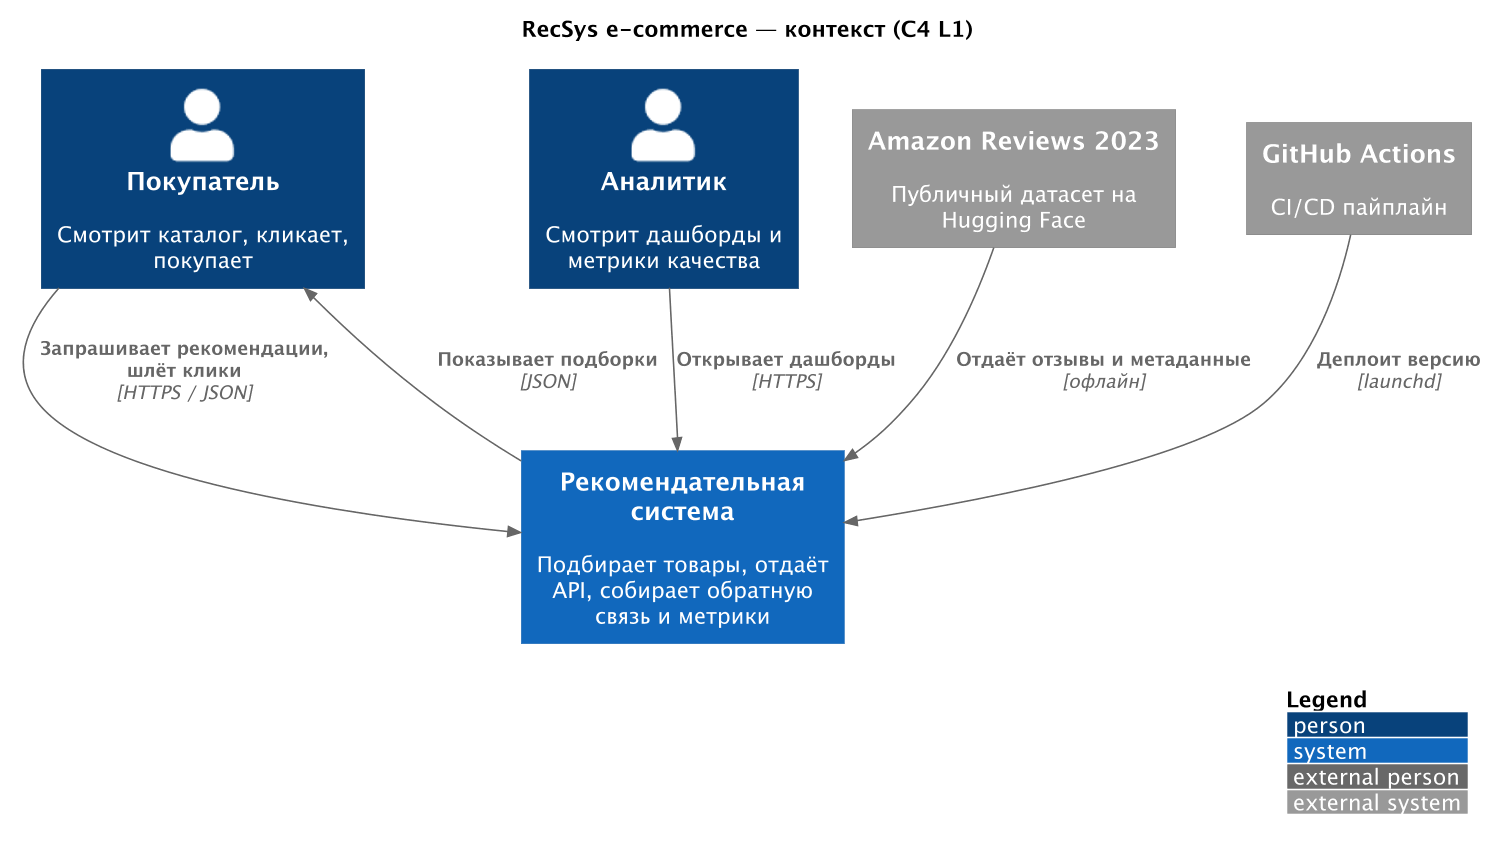

The diagram above was rendered by PlantUML. Its source (embedded in the PNG):
@startuml
!include <C4/C4_Context>
skinparam dpi 150
LAYOUT_TOP_DOWN()
HIDE_STEREOTYPE()
title RecSys e-commerce — контекст (C4 L1)

Person(buyer, "Покупатель", "Смотрит каталог, кликает, покупает")
Person(analyst, "Аналитик", "Смотрит дашборды и метрики качества")

System(recsys, "Рекомендательная система", "Подбирает товары, отдаёт API, собирает обратную связь и метрики")

System_Ext(hf, "Amazon Reviews 2023", "Публичный датасет на Hugging Face")
System_Ext(gh, "GitHub Actions", "CI/CD пайплайн")

Rel(buyer, recsys, "Запрашивает рекомендации, шлёт клики", "HTTPS / JSON")
Rel(recsys, buyer, "Показывает подборки", "JSON")
Rel(analyst, recsys, "Открывает дашборды", "HTTPS")
Rel(hf, recsys, "Отдаёт отзывы и метаданные", "офлайн")
Rel(gh, recsys, "Деплоит версию", "launchd")

LAYOUT_WITH_LEGEND()
@enduml